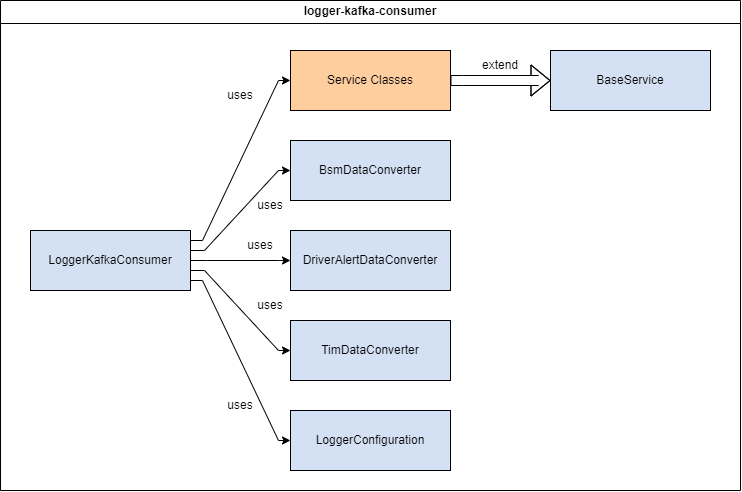

The diagram above was exported from draw.io. Its source (the exported page's mxGraphModel, read from the mxfile embedded in the PNG):
<mxGraphModel dx="1571" dy="2056" grid="1" gridSize="10" guides="1" tooltips="1" connect="1" arrows="1" fold="1" page="1" pageScale="1" pageWidth="827" pageHeight="1169" math="0" shadow="0">
  <root>
    <mxCell id="WIyWlLk6GJQsqaUBKTNV-0" />
    <mxCell id="WIyWlLk6GJQsqaUBKTNV-1" parent="WIyWlLk6GJQsqaUBKTNV-0" />
    <mxCell id="Jr42eCUc6g5V1k2Y49N9-10" style="edgeStyle=orthogonalEdgeStyle;rounded=0;orthogonalLoop=1;jettySize=auto;html=1;shape=flexArrow;noEdgeStyle=1;orthogonal=1;" edge="1" parent="WIyWlLk6GJQsqaUBKTNV-1" source="LZZLjWpjytnXYlWd8Y8f-5" target="Jr42eCUc6g5V1k2Y49N9-9">
      <mxGeometry relative="1" as="geometry">
        <Array as="points">
          <mxPoint x="432" y="30" />
          <mxPoint x="508" y="30" />
        </Array>
      </mxGeometry>
    </mxCell>
    <mxCell id="LZZLjWpjytnXYlWd8Y8f-5" value="Service Classes" style="rounded=0;whiteSpace=wrap;html=1;fillColor=#FFCE9F;container=0;" parent="WIyWlLk6GJQsqaUBKTNV-1" vertex="1">
      <mxGeometry x="260" width="160" height="60" as="geometry" />
    </mxCell>
    <mxCell id="LZZLjWpjytnXYlWd8Y8f-28" value="BsmDataConverter" style="rounded=0;whiteSpace=wrap;html=1;fillColor=#D4E1F5;container=0;" parent="WIyWlLk6GJQsqaUBKTNV-1" vertex="1">
      <mxGeometry x="260" y="90" width="160" height="60" as="geometry" />
    </mxCell>
    <mxCell id="Jr42eCUc6g5V1k2Y49N9-0" value="DriverAlertDataConverter" style="rounded=0;whiteSpace=wrap;html=1;fillColor=#D4E1F5;container=0;" vertex="1" parent="WIyWlLk6GJQsqaUBKTNV-1">
      <mxGeometry x="260" y="180" width="160" height="60" as="geometry" />
    </mxCell>
    <mxCell id="Jr42eCUc6g5V1k2Y49N9-1" value="TimDataConverter" style="rounded=0;whiteSpace=wrap;html=1;fillColor=#D4E1F5;container=0;" vertex="1" parent="WIyWlLk6GJQsqaUBKTNV-1">
      <mxGeometry x="260" y="270" width="160" height="60" as="geometry" />
    </mxCell>
    <mxCell id="Jr42eCUc6g5V1k2Y49N9-4" style="edgeStyle=orthogonalEdgeStyle;rounded=0;orthogonalLoop=1;jettySize=auto;html=1;noEdgeStyle=1;orthogonal=1;" edge="1" parent="WIyWlLk6GJQsqaUBKTNV-1" source="Jr42eCUc6g5V1k2Y49N9-2" target="Jr42eCUc6g5V1k2Y49N9-3">
      <mxGeometry relative="1" as="geometry">
        <Array as="points">
          <mxPoint x="172" y="230" />
          <mxPoint x="248" y="390" />
        </Array>
      </mxGeometry>
    </mxCell>
    <mxCell id="Jr42eCUc6g5V1k2Y49N9-5" style="edgeStyle=orthogonalEdgeStyle;rounded=0;orthogonalLoop=1;jettySize=auto;html=1;noEdgeStyle=1;orthogonal=1;" edge="1" parent="WIyWlLk6GJQsqaUBKTNV-1" source="Jr42eCUc6g5V1k2Y49N9-2" target="LZZLjWpjytnXYlWd8Y8f-28">
      <mxGeometry relative="1" as="geometry">
        <Array as="points">
          <mxPoint x="174" y="200" />
          <mxPoint x="248" y="120" />
        </Array>
      </mxGeometry>
    </mxCell>
    <mxCell id="Jr42eCUc6g5V1k2Y49N9-6" style="edgeStyle=orthogonalEdgeStyle;rounded=0;orthogonalLoop=1;jettySize=auto;html=1;noEdgeStyle=1;orthogonal=1;" edge="1" parent="WIyWlLk6GJQsqaUBKTNV-1" source="Jr42eCUc6g5V1k2Y49N9-2" target="Jr42eCUc6g5V1k2Y49N9-0">
      <mxGeometry relative="1" as="geometry">
        <Array as="points">
          <mxPoint x="176" y="210" />
          <mxPoint x="248" y="210" />
        </Array>
      </mxGeometry>
    </mxCell>
    <mxCell id="Jr42eCUc6g5V1k2Y49N9-7" style="edgeStyle=orthogonalEdgeStyle;rounded=0;orthogonalLoop=1;jettySize=auto;html=1;noEdgeStyle=1;orthogonal=1;" edge="1" parent="WIyWlLk6GJQsqaUBKTNV-1" source="Jr42eCUc6g5V1k2Y49N9-2" target="Jr42eCUc6g5V1k2Y49N9-1">
      <mxGeometry relative="1" as="geometry">
        <Array as="points">
          <mxPoint x="174" y="220" />
          <mxPoint x="248" y="300" />
        </Array>
      </mxGeometry>
    </mxCell>
    <mxCell id="Jr42eCUc6g5V1k2Y49N9-8" style="edgeStyle=orthogonalEdgeStyle;rounded=0;orthogonalLoop=1;jettySize=auto;html=1;noEdgeStyle=1;orthogonal=1;" edge="1" parent="WIyWlLk6GJQsqaUBKTNV-1" source="Jr42eCUc6g5V1k2Y49N9-2" target="LZZLjWpjytnXYlWd8Y8f-5">
      <mxGeometry relative="1" as="geometry">
        <Array as="points">
          <mxPoint x="172" y="190" />
          <mxPoint x="248" y="30" />
        </Array>
      </mxGeometry>
    </mxCell>
    <mxCell id="Jr42eCUc6g5V1k2Y49N9-2" value="LoggerKafkaConsumer" style="rounded=0;whiteSpace=wrap;html=1;fillColor=#D4E1F5;container=0;" vertex="1" parent="WIyWlLk6GJQsqaUBKTNV-1">
      <mxGeometry y="180" width="160" height="60" as="geometry" />
    </mxCell>
    <mxCell id="Jr42eCUc6g5V1k2Y49N9-3" value="LoggerConfiguration" style="rounded=0;whiteSpace=wrap;html=1;fillColor=#D4E1F5;container=0;" vertex="1" parent="WIyWlLk6GJQsqaUBKTNV-1">
      <mxGeometry x="260" y="360" width="160" height="60" as="geometry" />
    </mxCell>
    <mxCell id="Jr42eCUc6g5V1k2Y49N9-9" value="BaseService" style="rounded=0;whiteSpace=wrap;html=1;fillColor=#D4E1F5;container=0;" vertex="1" parent="WIyWlLk6GJQsqaUBKTNV-1">
      <mxGeometry x="520" width="160" height="60" as="geometry" />
    </mxCell>
    <mxCell id="Jr42eCUc6g5V1k2Y49N9-11" value="logger-kafka-consumer" style="swimlane;whiteSpace=wrap;html=1;" vertex="1" parent="WIyWlLk6GJQsqaUBKTNV-1">
      <mxGeometry x="-30" y="-50" width="740" height="490" as="geometry" />
    </mxCell>
    <mxCell id="Jr42eCUc6g5V1k2Y49N9-12" value="extend" style="text;html=1;align=center;verticalAlign=middle;whiteSpace=wrap;rounded=0;" vertex="1" parent="Jr42eCUc6g5V1k2Y49N9-11">
      <mxGeometry x="470" y="50" width="60" height="30" as="geometry" />
    </mxCell>
    <mxCell id="Jr42eCUc6g5V1k2Y49N9-14" value="uses" style="text;html=1;align=center;verticalAlign=middle;whiteSpace=wrap;rounded=0;" vertex="1" parent="Jr42eCUc6g5V1k2Y49N9-11">
      <mxGeometry x="210" y="80" width="60" height="30" as="geometry" />
    </mxCell>
    <mxCell id="Jr42eCUc6g5V1k2Y49N9-15" value="uses" style="text;html=1;align=center;verticalAlign=middle;whiteSpace=wrap;rounded=0;" vertex="1" parent="Jr42eCUc6g5V1k2Y49N9-11">
      <mxGeometry x="240" y="190" width="60" height="30" as="geometry" />
    </mxCell>
    <mxCell id="Jr42eCUc6g5V1k2Y49N9-16" value="uses" style="text;html=1;align=center;verticalAlign=middle;whiteSpace=wrap;rounded=0;" vertex="1" parent="Jr42eCUc6g5V1k2Y49N9-11">
      <mxGeometry x="230" y="230" width="60" height="30" as="geometry" />
    </mxCell>
    <mxCell id="Jr42eCUc6g5V1k2Y49N9-17" value="uses" style="text;html=1;align=center;verticalAlign=middle;whiteSpace=wrap;rounded=0;" vertex="1" parent="Jr42eCUc6g5V1k2Y49N9-11">
      <mxGeometry x="240" y="290" width="60" height="30" as="geometry" />
    </mxCell>
    <mxCell id="Jr42eCUc6g5V1k2Y49N9-18" value="uses" style="text;html=1;align=center;verticalAlign=middle;whiteSpace=wrap;rounded=0;" vertex="1" parent="Jr42eCUc6g5V1k2Y49N9-11">
      <mxGeometry x="210" y="390" width="60" height="30" as="geometry" />
    </mxCell>
  </root>
</mxGraphModel>